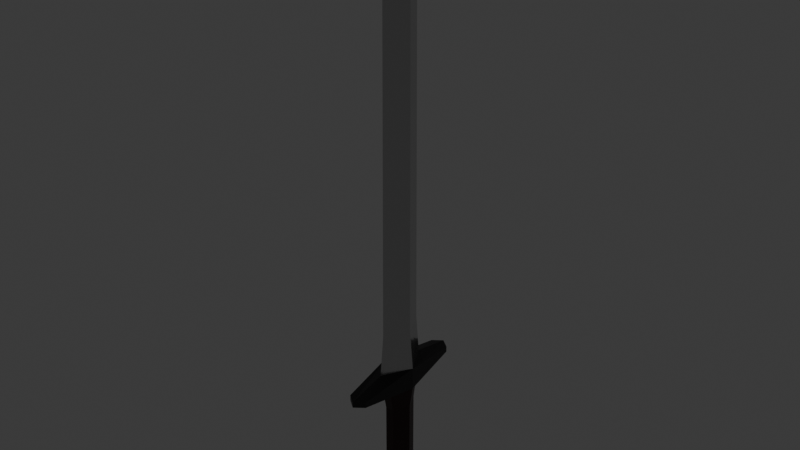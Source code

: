 # Source: Sword.blend  (saved by Blender 4.4.32; exported with 4.5.12 LTS)
import bpy
from mathutils import Matrix  # noqa: F401  (used for matrix-valued properties, if any)

bpy.ops.wm.read_factory_settings(use_empty=True)
scene = bpy.context.scene
scene.name = 'Scene'

# ---- collections
col_collection = bpy.data.collections.new('Collection'); scene.collection.children.link(col_collection)

# ---- materials (node trees are filled in below, after node groups)
mat_blade = bpy.data.materials.new('Blade')
mat_blade.alpha_threshold = 0.0
mat_blade.roughness = 0.5
mat_blade.line_color = (0.0, 0.0, 0.0, 1.0)
mat_crossguard = bpy.data.materials.new('CrossGuard')
mat_hilt = bpy.data.materials.new('Hilt')
mat_jewel = bpy.data.materials.new('Jewel')

# ---- material node trees
mat_blade.use_nodes = True; mat_blade.node_tree.nodes.clear()
_N = mat_blade.node_tree.nodes; _L = mat_blade.node_tree.links
n0 = _N.new('ShaderNodeOutputMaterial'); n0.name = 'Material Output'; n0.location = (300, 300)
n1 = _N.new('ShaderNodeBsdfPrincipled'); n1.name = 'Principled BSDF'; n1.location = (10, 300)
n1.inputs[0].default_value = (0.5995, 0.5995, 0.5995, 1.0)
n1.inputs[1].default_value = 1.0
n1.inputs[2].default_value = 0.2
_L.new(n1.outputs[0], n0.inputs[0])
n0.is_active_output = True
mat_crossguard.use_nodes = True; mat_crossguard.node_tree.nodes.clear()
_N = mat_crossguard.node_tree.nodes; _L = mat_crossguard.node_tree.links
n0 = _N.new('ShaderNodeBsdfPrincipled'); n0.name = 'Principled BSDF'; n0.location = (10, 300)
n0.inputs[0].default_value = (0.01656, 0.01656, 0.01656, 1.0)
n1 = _N.new('ShaderNodeOutputMaterial'); n1.name = 'Material Output'; n1.location = (300, 300)
_L.new(n0.outputs[0], n1.inputs[0])
n1.is_active_output = True
mat_hilt.use_nodes = True; mat_hilt.node_tree.nodes.clear()
_N = mat_hilt.node_tree.nodes; _L = mat_hilt.node_tree.links
n0 = _N.new('ShaderNodeBsdfPrincipled'); n0.name = 'Principled BSDF'; n0.location = (10, 300)
n0.inputs[0].default_value = (0.02232, 0.002288, 0.0, 1.0)
n1 = _N.new('ShaderNodeOutputMaterial'); n1.name = 'Material Output'; n1.location = (300, 300)
_L.new(n0.outputs[0], n1.inputs[0])
n1.is_active_output = True
mat_jewel.use_nodes = True; mat_jewel.node_tree.nodes.clear()
_N = mat_jewel.node_tree.nodes; _L = mat_jewel.node_tree.links
n0 = _N.new('ShaderNodeBsdfPrincipled'); n0.name = 'Principled BSDF'; n0.location = (10, 300)
n0.inputs[0].default_value = (1.0, 0.001936, 0.0, 1.0)
n0.inputs[3].default_value = 1.45
n0.inputs[27].default_value = (1.0, 0.0, 0.0, 1.0)
n0.inputs[28].default_value = 1.0
n1 = _N.new('ShaderNodeOutputMaterial'); n1.name = 'Material Output'; n1.location = (300, 300)
_L.new(n0.outputs[0], n1.inputs[0])
n1.is_active_output = True

# ---- world
world_world = bpy.data.worlds.new('World'); scene.world = world_world
world_world.use_nodes = True; world_world.node_tree.nodes.clear()
_N = world_world.node_tree.nodes; _L = world_world.node_tree.links
n0 = _N.new('ShaderNodeOutputWorld'); n0.name = 'World Output'; n0.location = (300, 300)
n1 = _N.new('ShaderNodeBackground'); n1.name = 'Background'; n1.location = (10, 300)
n1.inputs[0].default_value = (0.05088, 0.05088, 0.05088, 1.0)
_L.new(n1.outputs[0], n0.inputs[0])
n0.is_active_output = True
world_world.color = (0.05088, 0.05088, 0.05088)
world_world.sun_shadow_jitter_overblur = 0.0

# ---- meshes
me_cube = bpy.data.meshes.new('Cube')
me_cube.from_pydata([(0.0, 0.234, 0.03692), (0.0, -0.234, 0.03692), (-0.13, 0.0, 0.03692), (0.13, 0.0, 0.03692), (0.0, -0.18, 3.213), (0.09, 0.0, 3.213), (-0.09, 0.0, 3.213), (0.0, 0.18, 3.213), (0.0, 0.0, 3.713), (0.1, 0.0, -0.7131), (-0.1, 0.0, -0.6831), (-0.1, 0.0, -0.3381), (0.1, 0.0, -0.3381), (-0.13, 0.0, -0.1506), (0.13, 0.0, -0.1506), (-0.1, 0.0, -0.5256), (0.0, 0.2, 0.3761), (0.1, 0.0, -0.5256), (0.1, 0.0, 0.3761), (0.078, -0.5, -0.03339), (0.0, -0.56, -0.03339), (-0.078, -0.5, -0.03339), (-0.078, -0.5, -0.08027), (0.0, -0.56, -0.08027), (0.078, -0.5, -0.08027), (0.078, 0.5, -0.03339), (0.0, 0.56, -0.03339), (-0.078, 0.5, -0.03339), (0.0, 0.56, -0.08027), (-0.078, 0.5, -0.08027), (0.078, 0.5, -0.08027), (0.1, 0.0, -0.8971), (-0.1, 0.0, 0.3761), (0.0, -0.2, 0.3761), (-0.1, 0.0, -0.8671), (0.15, 0.0, -0.9371), (0.0, -0.182, -0.9371), (0.0, 0.182, -0.9371), (-0.15, 0.0, -0.9371), (0.03578, -0.1284, -0.7131), (-0.03578, -0.1284, -0.7131), (-0.03578, 0.1284, -0.6831), (0.03578, 0.1284, -0.7131), (0.03578, 0.1284, -0.3381), (-0.03578, 0.1284, -0.3381), (0.03578, -0.1284, -0.3381), (-0.03578, -0.1284, -0.3381), (-0.03578, 0.167, -0.1506), (0.03578, 0.167, -0.1506), (0.0, 0.2792, -0.1394), (0.03578, -0.167, -0.1506), (-0.03578, -0.167, -0.1506), (0.0, -0.2792, -0.1394), (-0.03578, -0.1284, -0.5256), (0.03578, -0.1284, -0.5256), (-0.03578, 0.1284, -0.5256), (0.03578, 0.1284, -0.5256), (-0.03578, -0.1284, -0.8971), (0.03578, -0.1284, -0.8971), (0.0, -0.182, -0.9371), (0.03578, 0.1284, -0.8971), (-0.03578, 0.1284, -0.8671), (0.0, 0.182, -0.9371), (0.15, 0.0, -1.115), (0.0, -0.182, -1.115), (0.0, 0.182, -1.115), (-0.15, 0.0, -1.115), (0.12, 1.863e-10, -1.13), (0.05348, 1.863e-10, -1.202), (-7.401e-09, -0.09269, -1.202), (-1.44e-09, -0.1456, -1.13), (-1.44e-09, 0.1456, -1.13), (4.52e-09, 0.09269, -1.202), (-0.12, 1.863e-10, -1.13), (-0.05348, 1.863e-10, -1.202)], [], [(33, 4, 5, 18), (4, 8, 6), (5, 8, 7), (8, 6, 7), (4, 8, 5), (18, 16, 0, 3), (16, 7, 6, 32), (33, 1, 2, 32), (44, 11, 15, 55), (55, 15, 10, 41), (54, 17, 9, 39), (10, 40, 57, 34), (41, 10, 34, 61), (13, 51, 46, 11), (45, 12, 17, 54), (11, 46, 53, 15), (12, 43, 56, 17), (49, 48, 14, 30, 28), (2, 1, 20, 21), (14, 50, 52, 23, 24), (2, 13, 29, 27), (14, 48, 43, 12), (13, 47, 49, 28, 29), (50, 14, 12, 45), (47, 13, 11, 44), (21, 20, 23, 22), (20, 19, 24, 23), (1, 3, 19, 20), (3, 14, 24, 19), (13, 2, 21, 22), (59, 58, 31, 35, 36), (26, 27, 29, 28), (25, 26, 28, 30), (0, 2, 27, 26), (52, 51, 13, 22, 23), (3, 0, 26, 25), (14, 3, 25, 30), (31, 60, 62, 37, 35), (15, 53, 40, 10), (9, 42, 60, 31), (17, 56, 42, 9), (62, 61, 34, 38, 37), (4, 33, 32, 6), (34, 57, 59, 36, 38), (35, 37, 65, 63), (37, 38, 66, 65), (38, 36, 64, 66), (47, 48, 49), (50, 51, 52), (57, 58, 59), (60, 61, 62), (54, 39, 40, 53), (56, 43, 44, 55), (50, 45, 46, 51), (43, 48, 47, 44), (45, 54, 53, 46), (42, 56, 55, 41), (60, 42, 41, 61), (57, 40, 39, 58), (39, 9, 31, 58), (0, 16, 32, 2), (5, 7, 16, 18), (1, 33, 18, 3), (66, 64, 70, 73), (63, 65, 71, 67), (64, 63, 67, 70), (65, 66, 73, 71), (36, 35, 63, 64), (69, 68, 72, 74), (68, 69, 70, 67), (67, 71, 72, 68), (71, 73, 74, 72), (69, 74, 73, 70), (70, 73, 71, 67)])
me_cube.polygons.foreach_set('material_index', [0, 0, 0, 0, 0, 0, 0, 0, 2, 2, 2, 2, 2, 2, 2, 2, 2, 1, 1, 1, 1, 2, 1, 2, 2, 1, 1, 1, 1, 1, 1, 1, 1, 1, 1, 1, 1, 1, 2, 2, 2, 1, 0, 1, 1, 1, 1, 1, 1, 1, 1, 2, 2, 2, 2, 2, 2, 2, 2, 2, 0, 0, 0, 1, 1, 1, 1, 1, 3, 3, 3, 3, 3, 1])
_uv = me_cube.uv_layers.new(name='UVMap')
_uv.uv.foreach_set('vector', [0.0, 0.0, 0.0, 0.0, 0.0, 0.0, 0.0, 0.0, 0.75, 0.75, 0.75, 0.625, 0.625, 0.125, 0.625, 0.625, 0.75, 0.625, 0.625, 0.375, 0.75, 0.625, 0.625, 0.125, 0.625, 0.375, 0.75, 0.75, 0.75, 0.625, 0.625, 0.625, 0.5, 0.625, 0.4375, 0.4375, 0.25, 0.5, 0.375, 0.625, 0.0, 0.0, 0.0, 0.0, 0.0, 0.0, 0.0, 0.0, 0.0, 0.0, 0.0, 0.0, 0.0, 0.0, 0.0, 0.0, 0.0, 0.0, 0.0, 0.0, 0.0, 0.0, 0.0, 0.0, 0.0, 0.0, 0.0, 0.0, 0.0, 0.0, 0.0, 0.0, 0.0, 0.0, 0.0, 0.0, 0.0, 0.0, 0.0, 0.0, 0.0, 0.0, 0.0, 0.0, 0.0, 0.0, 0.0, 0.0, 0.0, 0.0, 0.0, 0.0, 0.0, 0.0, 0.0, 0.0, 0.0, 0.0, 0.0, 0.0, 0.0, 0.0, 0.0, 0.0, 0.0, 0.0, 0.0, 0.0, 0.0, 0.0, 0.0, 0.0, 0.0, 0.0, 0.0, 0.0, 0.0, 0.0, 0.0, 0.0, 0.375, 0.625, 0.2947, 0.5447, 0.2947, 0.5447, 0.375, 0.625, 0.25, 0.5, 0.2947, 0.5447, 0.375, 0.625, 0.375, 0.625, 0.25, 0.5, 0.0, 0.0, 0.0, 0.0, 0.0, 0.0, 0.0, 0.0, 0.0, 0.0, 0.0, 0.0, 0.0, 0.0, 0.0, 0.0, 0.0, 0.0, 0.0, 0.0, 0.0, 0.0, 0.0, 0.0, 0.0, 0.0, 0.375, 0.625, 0.2947, 0.5447, 0.2947, 0.5447, 0.375, 0.625, 0.0, 0.0, 0.0, 0.0, 0.0, 0.0, 0.0, 0.0, 0.0, 0.0, 0.0, 0.0, 0.0, 0.0, 0.0, 0.0, 0.0, 0.0, 0.0, 0.0, 0.0, 0.0, 0.0, 0.0, 0.0, 0.0, 0.0, 0.0, 0.0, 0.0, 0.0, 0.0, 0.0, 0.0, 0.0, 0.0, 0.0, 0.0, 0.0, 0.0, 0.0, 0.0, 0.0, 0.0, 0.0, 0.0, 0.0, 0.0, 0.0, 0.0, 0.375, 0.625, 0.375, 0.625, 0.375, 0.625, 0.375, 0.625, 0.0, 0.0, 0.0, 0.0, 0.0, 0.0, 0.0, 0.0, 0.0, 0.0, 0.0, 0.0, 0.0, 0.0, 0.0, 0.0, 0.0, 0.0, 0.0, 0.0, 0.0, 0.0, 0.0, 0.0, 0.0, 0.0, 0.375, 0.625, 0.25, 0.5, 0.25, 0.5, 0.375, 0.625, 0.0, 0.0, 0.0, 0.0, 0.0, 0.0, 0.0, 0.0, 0.0, 0.0, 0.0, 0.0, 0.0, 0.0, 0.0, 0.0, 0.0, 0.0, 0.375, 0.625, 0.25, 0.5, 0.25, 0.5, 0.375, 0.625, 0.375, 0.625, 0.375, 0.625, 0.375, 0.625, 0.375, 0.625, 0.375, 0.625, 0.2947, 0.5447, 0.25, 0.5, 0.25, 0.5, 0.375, 0.625, 0.0, 0.0, 0.0, 0.0, 0.0, 0.0, 0.0, 0.0, 0.375, 0.625, 0.2947, 0.5447, 0.2947, 0.5447, 0.375, 0.625, 0.375, 0.625, 0.2947, 0.5447, 0.2947, 0.5447, 0.375, 0.625, 0.0, 0.0, 0.0, 0.0, 0.0, 0.0, 0.0, 0.0, 0.0, 0.0, 0.0, 0.0, 0.0, 0.0, 0.0, 0.0, 0.0, 0.0, 0.0, 0.0, 0.0, 0.0, 0.0, 0.0, 0.0, 0.0, 0.0, 0.0, 0.375, 0.625, 0.25, 0.5, 0.25, 0.5, 0.375, 0.625, 0.0, 0.0, 0.0, 0.0, 0.0, 0.0, 0.0, 0.0, 0.0, 0.0, 0.0, 0.0, 0.0, 0.0, 0.0, 0.0, 0.0, 0.0, 0.0, 0.0, 0.0, 0.0, 0.0, 0.0, 0.0, 0.0, 0.0, 0.0, 0.0, 0.0, 0.0, 0.0, 0.0, 0.0, 0.0, 0.0, 0.0, 0.0, 0.0, 0.0, 0.0, 0.0, 0.0, 0.0, 0.0, 0.0, 0.0, 0.0, 0.0, 0.0, 0.0, 0.0, 0.0, 0.0, 0.0, 0.0, 0.0, 0.0, 0.0, 0.0, 0.0, 0.0, 0.0, 0.0, 0.0, 0.0, 0.0, 0.0, 0.0, 0.0, 0.0, 0.0, 0.0, 0.0, 0.0, 0.0, 0.0, 0.0, 0.0, 0.0, 0.0, 0.0, 0.0, 0.0, 0.0, 0.0, 0.0, 0.0, 0.0, 0.0, 0.0, 0.0, 0.0, 0.0, 0.0, 0.0, 0.0, 0.0, 0.0, 0.0, 0.0, 0.0, 0.0, 0.0, 0.0, 0.0, 0.0, 0.0, 0.0, 0.0, 0.0, 0.0, 0.0, 0.0, 0.0, 0.0, 0.0, 0.0, 0.0, 0.0, 0.625, 0.625, 0.625, 0.375, 0.4375, 0.4375, 0.5, 0.625, 0.0, 0.0, 0.0, 0.0, 0.0, 0.0, 0.0, 0.0, 0.0, 0.0, 0.0, 0.0, 0.0, 0.0, 0.0, 0.0, 0.375, 0.625, 0.25, 0.5, 0.25, 0.5, 0.375, 0.625, 0.0, 0.0, 0.0, 0.0, 0.0, 0.0, 0.0, 0.0, 0.0, 0.0, 0.0, 0.0, 0.0, 0.0, 0.0, 0.0, 0.0, 0.0, 0.0, 0.0, 0.0, 0.0, 0.0, 0.0, 0.08691, 0.1448, 0.2172, 0.362, 0.08691, 0.1448, 0.05008, 0.08347, 0.2172, 0.362, 0.08691, 0.1448, 0.0, 0.0, 0.375, 0.625, 0.375, 0.625, 0.0, 0.0, 0.08691, 0.1448, 0.2172, 0.362, 0.0, 0.0, 0.0, 0.0, 0.05008, 0.08347, 0.08691, 0.1448, 0.08691, 0.1448, 0.05008, 0.08347, 0.0, 0.0, 0.0, 0.0, 0.0, 0.0, 0.0, 0.0, 0.0, 0.0, 0.0, 0.0])
me_cube.materials.append(mat_blade)
me_cube.materials.append(mat_crossguard)
me_cube.materials.append(mat_hilt)
me_cube.materials.append(mat_jewel)
me_cube.use_mirror_vertex_groups = False
me_cube.update()

# ---- objects
ob_cube = bpy.data.objects.new('Cube', me_cube)

# ---- transforms, parenting, visibility, modifiers, constraints
ob_cube.location = (0.0, 0.0, 0.0)
ob_cube.lock_rotations_4d = False
ob_cube.empty_display_type = 'ARROWS'
ob_cube.lineart.crease_threshold = 0.0

# ---- collection membership
col_collection.objects.link(ob_cube)

# ---- scene / render settings (as saved in the file)
scene.frame_start = 1; scene.frame_end = 250; scene.frame_set(1)
scene.render.engine = 'BLENDER_EEVEE_NEXT'
bpy.context.view_layer.update()

# ---- added for rendering (the .blend has no active camera): camera
cam_auto = bpy.data.cameras.new('AutoCamera')
cam_auto.lens = 50.0
cam_auto.sensor_width = 36.0
cam_auto.clip_end = 1000.0
ob_auto_camera = bpy.data.objects.new('AutoCamera', cam_auto)
scene.collection.objects.link(ob_auto_camera)
ob_auto_camera.location = (4.67196, -5.60635, 4.99334)
ob_auto_camera.rotation_euler = (1.09748, -7.21219e-08, 0.694738)
scene.camera = ob_auto_camera
bpy.context.view_layer.update()
